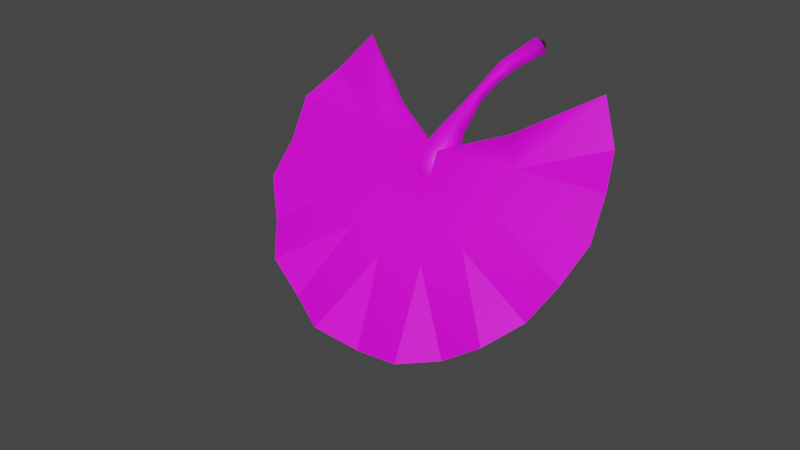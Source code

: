 # Source: FE_LEAF_20-08.blend  (saved by Blender 3.0.42; exported with 4.5.12 LTS)
import bpy
from mathutils import Matrix  # noqa: F401  (used for matrix-valued properties, if any)

bpy.ops.wm.read_factory_settings(use_empty=True)
scene = bpy.context.scene
scene.name = 'Scene'

# ---- collections
col_collection = bpy.data.collections.new('Collection'); scene.collection.children.link(col_collection)

# ---- images (referenced by path relative to the original .blend; pixels are not part of the script)
import os
ASSET_DIR = os.environ.get("B2B_ASSET_DIR", "")  # directory of the original .blend (textures are referenced by path, not embedded)
HERE = os.path.dirname(os.path.abspath(__file__))  # packed textures are extracted next to this script under _unpacked/

def load_image(name, relpath, width, height, colorspace="sRGB"):
    """Load a texture the original file referenced (path relative to the .blend, or extracted next to this script)."""
    p = next((c for c in (os.path.join(HERE, relpath), os.path.join(ASSET_DIR, relpath)) if relpath and os.path.exists(c)), "")
    if p:
        img = bpy.data.images.load(p, check_existing=True)
        img.name = name
    else:  # same state as the original file: an image datablock whose file is absent (Cycles renders it pink)
        img = bpy.data.images.new(name, width, height)
        img.source = "FILE"
        img.filepath = "//" + (relpath or name)
    img.colorspace_settings.name = colorspace
    return img
img_fe_leaf_20_tex_dds = load_image('FE_leaf_20_tex.dds', 'FE_leaf_20_tex.dds', 1024, 1024, 'sRGB')

# ---- materials (node trees are filled in below, after node groups)
mat_material_001 = bpy.data.materials.new('Material.001')
mat_material_001.use_transparent_shadow = False

# ---- material node trees
mat_material_001.use_nodes = True; mat_material_001.node_tree.nodes.clear()
_N = mat_material_001.node_tree.nodes; _L = mat_material_001.node_tree.links
n0 = _N.new('ShaderNodeBsdfPrincipled'); n0.name = 'Principled BSDF'; n0.location = (10, 300)
n0.distribution = 'GGX'
n0.subsurface_method = 'RANDOM_WALK_SKIN'
n0.inputs[3].default_value = 1.45
n0.inputs[27].default_value = (0.0, 0.0, 0.0, 1.0)
n0.inputs[28].default_value = 1.0
n1 = _N.new('ShaderNodeOutputMaterial'); n1.name = 'Material Output'; n1.location = (300, 300)
n2 = _N.new('ShaderNodeTexImage'); n2.name = 'Image Texture'; n2.location = (-280, 275)
n2.image = img_fe_leaf_20_tex_dds
_L.new(n0.outputs[0], n1.inputs[0])
_L.new(n2.outputs[0], n0.inputs[0])
n1.is_active_output = True

# ---- world
world_world = bpy.data.worlds.new('World'); scene.world = world_world
world_world.use_nodes = True; world_world.node_tree.nodes.clear()
_N = world_world.node_tree.nodes; _L = world_world.node_tree.links
n0 = _N.new('ShaderNodeOutputWorld'); n0.name = 'World Output'; n0.location = (300, 300)
n1 = _N.new('ShaderNodeBackground'); n1.name = 'Background'; n1.location = (10, 300)
n1.inputs[0].default_value = (0.05088, 0.05088, 0.05088, 1.0)
_L.new(n1.outputs[0], n0.inputs[0])
n0.is_active_output = True
world_world.color = (0.05088, 0.05088, 0.05088)
world_world.use_sun_shadow = False
world_world.sun_shadow_jitter_overblur = 0.0

# ---- meshes
me_fe_branch_assemblage_02_gmdl_002 = bpy.data.meshes.new('FE_branch_assemblage_02.gmdl.002')
me_fe_branch_assemblage_02_gmdl_002.from_pydata([(-0.006119, -0.4856, -0.1905), (-0.05911, -0.4748, -0.2363), (-0.003029, -0.4937, -0.2463), (-0.05911, -0.4748, -0.2363), (-0.0109, -0.4683, -0.2701), (0.04972, -0.4754, -0.2425), (-0.007842, -0.4398, -0.1446), (0.05845, -0.4327, -0.2073), (-0.01239, -0.4231, -0.2405), (-0.06872, -0.4318, -0.2001), (-0.06872, -0.4318, -0.2001), (0.03408, -0.3585, -0.1364), (-0.00419, -0.3697, -0.09865), (-0.007913, -0.352, -0.1549), (-0.003929, -0.2661, -0.09206), (0.02018, -0.2728, -0.08298), (-0.04004, -0.3581, -0.1335), (-0.0231, -0.2736, -0.08065), (-0.04004, -0.3581, -0.1335), (0.001703, -0.2843, -0.06545), (-0.0231, -0.2736, -0.08065), (-0.003448, 0.01687, 0.02075), (0.03479, 0.01554, -0.01568), (0.0002672, 0.06145, -0.003128), (-0.008378, 0.01599, -0.0356), (-0.04332, 0.01665, -0.01065), (-0.04332, 0.01665, -0.01065), (0.01984, -0.1979, -0.0511), (-0.0003113, -0.21, -0.03011), (-0.2323, -0.3887, -0.1958), (-0.4895, -0.41, -0.1484), (-0.4474, -0.3131, -0.07993), (-0.2323, -0.3887, -0.1958), (-0.2392, -0.4663, -0.2887), (-0.4931, -0.4673, -0.2619), (-0.4895, -0.41, -0.1484), (-0.2392, -0.4663, -0.2887), (-0.4769, -0.5665, -0.3384), (-0.4931, -0.4673, -0.2619), (-0.188, -0.5348, -0.3722), (-0.4187, -0.6166, -0.4423), (-0.4769, -0.5665, -0.3384), (-0.188, -0.5348, -0.3722), (-0.3475, -0.6988, -0.5027), (-0.4187, -0.6166, -0.4423), (-0.09207, -0.577, -0.4282), (-0.2439, -0.7192, -0.5738), (-0.3475, -0.6988, -0.5027), (-0.09207, -0.577, -0.4282), (-0.1327, -0.7707, -0.6031), (-0.2439, -0.7192, -0.5738), (0.03411, -0.5862, -0.4405), (0.003388, -0.7568, -0.6247), (-0.1327, -0.7707, -0.6031), (0.03411, -0.5862, -0.4405), (0.1397, -0.7693, -0.6017), (0.003388, -0.7568, -0.6247), (0.145, -0.56, -0.4043), (0.2469, -0.7182, -0.5726), (0.1397, -0.7693, -0.6017), (0.145, -0.56, -0.4043), (0.3485, -0.6982, -0.5021), (0.2469, -0.7182, -0.5726), (0.2196, -0.5043, -0.3342), (0.4179, -0.6165, -0.4432), (0.3485, -0.6982, -0.5021), (0.2196, -0.5043, -0.3342), (0.4751, -0.5707, -0.3423), (0.4179, -0.6165, -0.4432), (0.2428, -0.4389, -0.2784), (0.4928, -0.4721, -0.2668), (0.4751, -0.5707, -0.3423), (0.2331, -0.3906, -0.1978), (0.491, -0.4151, -0.1539), (0.4928, -0.4721, -0.2668), (0.2331, -0.3906, -0.1978), (0.4502, -0.3171, -0.08554), (0.491, -0.4151, -0.1539), (0.1842, -0.34, -0.119), (0.3779, -0.251, 0.01858), (0.4502, -0.3171, -0.08554), (-0.184, -0.3398, -0.1188), (-0.4474, -0.3131, -0.07993), (-0.376, -0.2518, 0.01776), (-0.4474, -0.3131, -0.07993), (-0.4895, -0.41, -0.1484), (-0.2341, -0.4222, -0.1609), (-0.4895, -0.41, -0.1484), (-0.4931, -0.4673, -0.2619), (-0.2464, -0.4704, -0.2417), (-0.2341, -0.4222, -0.1609), (-0.4931, -0.4673, -0.2619), (-0.4769, -0.5665, -0.3384), (-0.2252, -0.5383, -0.2999), (-0.4769, -0.5665, -0.3384), (-0.4187, -0.6166, -0.4423), (-0.2252, -0.5383, -0.2999), (-0.4187, -0.6166, -0.4423), (-0.3475, -0.6988, -0.5027), (-0.1487, -0.5981, -0.3749), (-0.2252, -0.5383, -0.2999), (-0.3475, -0.6988, -0.5027), (-0.2439, -0.7192, -0.5738), (-0.1487, -0.5981, -0.3749), (-0.2439, -0.7192, -0.5738), (-0.1327, -0.7707, -0.6031), (-0.0324, -0.626, -0.4131), (-0.1487, -0.5981, -0.3749), (-0.1327, -0.7707, -0.6031), (0.003388, -0.7568, -0.6247), (-0.0324, -0.626, -0.4131), (0.003388, -0.7568, -0.6247), (0.1397, -0.7693, -0.6017), (0.09747, -0.6154, -0.3993), (-0.0324, -0.626, -0.4131), (0.1397, -0.7693, -0.6017), (0.2469, -0.7182, -0.5726), (0.09747, -0.6154, -0.3993), (0.2469, -0.7182, -0.5726), (0.3485, -0.6982, -0.5021), (0.1927, -0.5715, -0.3415), (0.09747, -0.6154, -0.3993), (0.3485, -0.6982, -0.5021), (0.4179, -0.6165, -0.4432), (0.1927, -0.5715, -0.3415), (0.4179, -0.6165, -0.4432), (0.4751, -0.5707, -0.3423), (0.2427, -0.5028, -0.257), (0.1927, -0.5715, -0.3415), (0.4751, -0.5707, -0.3423), (0.4928, -0.4721, -0.2668), (0.2427, -0.5028, -0.257), (0.4928, -0.4721, -0.2668), (0.491, -0.4151, -0.1539), (0.2349, -0.424, -0.1629), (0.2427, -0.5028, -0.257), (0.491, -0.4151, -0.1539), (0.4502, -0.3171, -0.08554), (0.2349, -0.424, -0.1629), (0.4502, -0.3171, -0.08554), (0.3779, -0.251, 0.01858), (0.1893, -0.3697, -0.0974), (0.2349, -0.424, -0.1629), (-0.376, -0.2518, 0.01776), (-0.4474, -0.3131, -0.07993), (-0.2341, -0.4222, -0.1609), (-0.1893, -0.3697, -0.09743), (-8.686e-07, -0.4157, -0.1919), (-8.85e-07, -0.4467, -0.1714), (0.3779, -0.251, 0.01858), (0.1842, -0.34, -0.119), (-0.376, -0.2518, 0.01776), (-0.184, -0.3398, -0.1188), (-8.686e-07, -0.4157, -0.1919), (-0.004833, -0.1915, -0.061), (-0.005387, -0.1217, -0.04277), (0.02751, -0.126, -0.02827), (-0.02362, -0.198, -0.04955), (-0.03168, -0.1258, -0.02511), (-8.518e-05, -0.1324, -0.000645), (-0.03168, -0.1258, -0.02511), (-0.02362, -0.198, -0.04955)], [], [(0, 1, 2), (3, 4, 2), (4, 5, 2), (5, 0, 2), (7, 6, 5), (6, 0, 5), (8, 7, 4), (7, 5, 4), (8, 4, 9), (4, 3, 9), (10, 1, 6), (1, 0, 6), (6, 7, 12), (7, 11, 12), (11, 13, 15), (13, 14, 15), (13, 16, 14), (16, 17, 14), (18, 12, 20), (12, 19, 20), (21, 22, 23), (22, 24, 23), (24, 25, 23), (26, 21, 23), (27, 28, 15), (19, 15, 28), (29, 30, 31), (35, 32, 34), (32, 33, 34), (36, 37, 38), (41, 33, 40), (33, 39, 40), (42, 43, 44), (47, 39, 46), (39, 45, 46), (48, 49, 50), (53, 45, 52), (45, 51, 52), (54, 55, 56), (59, 51, 58), (51, 57, 58), (60, 61, 62), (65, 57, 64), (57, 63, 64), (66, 67, 68), (71, 63, 70), (63, 69, 70), (73, 74, 72), (69, 72, 74), (75, 76, 77), (80, 72, 79), (72, 78, 79), (82, 83, 32), (81, 32, 83), (84, 85, 86), (87, 88, 90), (88, 89, 90), (92, 93, 91), (91, 93, 89), (94, 95, 96), (97, 98, 100), (98, 99, 100), (101, 102, 103), (104, 105, 107), (105, 106, 107), (108, 109, 110), (111, 112, 114), (112, 113, 114), (115, 116, 117), (118, 119, 121), (119, 120, 121), (122, 123, 124), (125, 126, 128), (126, 127, 128), (129, 130, 131), (132, 133, 135), (133, 134, 135), (136, 137, 138), (139, 140, 142), (140, 141, 142), (144, 145, 143), (143, 145, 146), (33, 32, 147), (39, 33, 147), (45, 39, 147), (51, 45, 147), (57, 51, 147), (63, 57, 147), (69, 63, 147), (72, 69, 147), (78, 72, 147), (32, 81, 147), (90, 89, 148), (89, 93, 148), (100, 99, 148), (107, 106, 148), (114, 113, 148), (121, 120, 148), (128, 127, 148), (135, 134, 148), (142, 141, 148), (146, 145, 148), (141, 149, 150), (151, 146, 152), (141, 150, 148), (148, 150, 153), (146, 148, 152), (148, 153, 152), (156, 27, 155), (27, 154, 155), (158, 155, 157), (154, 157, 155), (22, 156, 24), (156, 155, 24), (25, 24, 158), (155, 158, 24), (7, 8, 11), (8, 13, 11), (9, 16, 8), (8, 16, 13), (15, 14, 27), (14, 154, 27), (14, 17, 154), (17, 157, 154), (15, 19, 11), (12, 11, 19), (21, 159, 22), (159, 156, 22), (159, 28, 156), (28, 27, 156), (21, 26, 159), (160, 159, 26), (160, 161, 159), (161, 28, 159), (28, 161, 19), (20, 19, 161), (6, 12, 10), (10, 12, 18)])
me_fe_branch_assemblage_02_gmdl_002.polygons.foreach_set('use_smooth', [True] * 138)
_uv = me_fe_branch_assemblage_02_gmdl_002.uv_layers.new(name='UVMap')
_uv.uv.foreach_set('vector', [0.2894, 0.2053, 0.2894, 0.2477, 0.2633, 0.1412, 0.2894, 0.04144, 0.2894, 0.08291, 0.2633, 0.1412, 0.2894, 0.08291, 0.2894, 0.131, 0.2633, 0.1412, 0.2894, 0.131, 0.2894, 0.2053, 0.2633, 0.1412, 0.3362, 0.131, 0.3362, 0.2053, 0.2894, 0.131, 0.3362, 0.2053, 0.2894, 0.2053, 0.2894, 0.131, 0.3362, 0.08269, 0.3362, 0.131, 0.2894, 0.08291, 0.3362, 0.131, 0.2894, 0.131, 0.2894, 0.08291, 0.3362, 0.08269, 0.2894, 0.08291, 0.3362, 0.04144, 0.2894, 0.08291, 0.2894, 0.04144, 0.3362, 0.04144, 0.3362, 0.2477, 0.2894, 0.2477, 0.3362, 0.2053, 0.2894, 0.2477, 0.2894, 0.2053, 0.3362, 0.2053, 0.3362, 0.2053, 0.3362, 0.131, 0.4017, 0.2053, 0.3362, 0.131, 0.4013, 0.131, 0.4017, 0.2053, 0.4013, 0.131, 0.4014, 0.08269, 0.4665, 0.131, 0.4014, 0.08269, 0.4666, 0.08269, 0.4665, 0.131, 0.4014, 0.08269, 0.4016, 0.04144, 0.4666, 0.08269, 0.4016, 0.04144, 0.4671, 0.04144, 0.4666, 0.08269, 0.4017, 0.2477, 0.4017, 0.2053, 0.4672, 0.2477, 0.4017, 0.2053, 0.4672, 0.2053, 0.4672, 0.2477, 0.6822, 0.2053, 0.6817, 0.131, 0.7862, 0.1451, 0.6817, 0.131, 0.6819, 0.08293, 0.7862, 0.1451, 0.6819, 0.08293, 0.6823, 0.04144, 0.7862, 0.1451, 0.6824, 0.2477, 0.6822, 0.2053, 0.7862, 0.1451, 0.5279, 0.131, 0.5286, 0.2053, 0.4665, 0.131, 0.4672, 0.2053, 0.4665, 0.131, 0.5286, 0.2053, 0.7709, 0.7999, 0.6977, 0.9576, 0.7551, 0.9733, 0.6977, 0.9576, 0.7709, 0.7999, 0.6439, 0.932, 0.7709, 0.7999, 0.7175, 0.7745, 0.6439, 0.932, 0.7175, 0.7745, 0.5954, 0.8975, 0.6439, 0.932, 0.5954, 0.8975, 0.7175, 0.7745, 0.5535, 0.8549, 0.7175, 0.7745, 0.6759, 0.7323, 0.5535, 0.8549, 0.6759, 0.7323, 0.5195, 0.8056, 0.5535, 0.8549, 0.5195, 0.8056, 0.6759, 0.7323, 0.4946, 0.7511, 0.6759, 0.7323, 0.6512, 0.6782, 0.4946, 0.7511, 0.6512, 0.6782, 0.4794, 0.6931, 0.4946, 0.7511, 0.4794, 0.6931, 0.6512, 0.6782, 0.4744, 0.6332, 0.6512, 0.6782, 0.6462, 0.6188, 0.4744, 0.6332, 0.6462, 0.6188, 0.4798, 0.5734, 0.4744, 0.6332, 0.4798, 0.5734, 0.6462, 0.6188, 0.4953, 0.5155, 0.6462, 0.6188, 0.6617, 0.5613, 0.4953, 0.5155, 0.6617, 0.5613, 0.5206, 0.4612, 0.4953, 0.5155, 0.5206, 0.4612, 0.6617, 0.5613, 0.5549, 0.4121, 0.6617, 0.5613, 0.6957, 0.5126, 0.5549, 0.4121, 0.6957, 0.5126, 0.5971, 0.3698, 0.5549, 0.4121, 0.5971, 0.3698, 0.6957, 0.5126, 0.6459, 0.3355, 0.6957, 0.5126, 0.7306, 0.4849, 0.6459, 0.3355, 0.6998, 0.3103, 0.6459, 0.3355, 0.772, 0.4685, 0.7306, 0.4849, 0.772, 0.4685, 0.6459, 0.3355, 0.772, 0.4685, 0.7573, 0.295, 0.6998, 0.3103, 0.7573, 0.295, 0.772, 0.4685, 0.8217, 0.2892, 0.772, 0.4685, 0.8212, 0.4621, 0.8217, 0.2892, 0.7551, 0.9733, 0.8198, 0.978, 0.7709, 0.7999, 0.8204, 0.8065, 0.7709, 0.7999, 0.8198, 0.978, 0.3525, 0.9699, 0.2952, 0.9542, 0.3683, 0.7965, 0.2952, 0.9542, 0.2414, 0.9286, 0.354, 0.7925, 0.2414, 0.9286, 0.3271, 0.7798, 0.354, 0.7925, 0.1928, 0.894, 0.3028, 0.7625, 0.2414, 0.9286, 0.2414, 0.9286, 0.3028, 0.7625, 0.3271, 0.7798, 0.1928, 0.894, 0.1509, 0.8515, 0.2923, 0.7518, 0.1509, 0.8515, 0.117, 0.8022, 0.2819, 0.7412, 0.117, 0.8022, 0.2649, 0.7165, 0.2819, 0.7412, 0.117, 0.8022, 0.09203, 0.7477, 0.2587, 0.7029, 0.09203, 0.7477, 0.07684, 0.6896, 0.2524, 0.6893, 0.07684, 0.6896, 0.2448, 0.6603, 0.2524, 0.6893, 0.07684, 0.6896, 0.07185, 0.6298, 0.2436, 0.6453, 0.07185, 0.6298, 0.07722, 0.57, 0.2423, 0.6304, 0.07722, 0.57, 0.245, 0.6005, 0.2423, 0.6304, 0.07722, 0.57, 0.09279, 0.5121, 0.2489, 0.586, 0.09279, 0.5121, 0.1181, 0.4578, 0.2528, 0.5715, 0.1181, 0.4578, 0.2655, 0.5443, 0.2528, 0.5715, 0.1181, 0.4578, 0.1523, 0.4087, 0.274, 0.5321, 0.1523, 0.4087, 0.1945, 0.3664, 0.2826, 0.5198, 0.1945, 0.3664, 0.3037, 0.4986, 0.2826, 0.5198, 0.1945, 0.3664, 0.2433, 0.3321, 0.3159, 0.4901, 0.2433, 0.3321, 0.2972, 0.3069, 0.3281, 0.4815, 0.2972, 0.3069, 0.355, 0.4689, 0.3281, 0.4815, 0.2972, 0.3069, 0.3547, 0.2915, 0.3694, 0.4651, 0.3547, 0.2915, 0.4192, 0.2858, 0.3838, 0.4612, 0.4192, 0.2858, 0.4134, 0.4587, 0.3838, 0.4612, 0.3525, 0.9699, 0.3827, 0.8004, 0.4172, 0.9746, 0.4172, 0.9746, 0.3827, 0.8004, 0.4123, 0.8031, 0.7175, 0.7745, 0.7709, 0.7999, 0.8582, 0.6345, 0.6759, 0.7323, 0.7175, 0.7745, 0.8582, 0.6345, 0.6512, 0.6782, 0.6759, 0.7323, 0.8582, 0.6345, 0.6462, 0.6188, 0.6512, 0.6782, 0.8582, 0.6345, 0.6617, 0.5613, 0.6462, 0.6188, 0.8582, 0.6345, 0.6957, 0.5126, 0.6617, 0.5613, 0.8582, 0.6345, 0.7306, 0.4849, 0.6957, 0.5126, 0.8582, 0.6345, 0.772, 0.4685, 0.7306, 0.4849, 0.8582, 0.6345, 0.8212, 0.4621, 0.772, 0.4685, 0.8582, 0.6345, 0.7709, 0.7999, 0.8204, 0.8065, 0.8582, 0.6345, 0.354, 0.7925, 0.3271, 0.7798, 0.4476, 0.631, 0.3271, 0.7798, 0.3028, 0.7625, 0.4476, 0.631, 0.2819, 0.7412, 0.2649, 0.7165, 0.4476, 0.631, 0.2524, 0.6893, 0.2448, 0.6603, 0.4476, 0.631, 0.2423, 0.6304, 0.245, 0.6005, 0.4476, 0.631, 0.2528, 0.5715, 0.2655, 0.5443, 0.4476, 0.631, 0.2826, 0.5198, 0.3037, 0.4986, 0.4476, 0.631, 0.3281, 0.4815, 0.355, 0.4689, 0.4476, 0.631, 0.3838, 0.4612, 0.4134, 0.4587, 0.4476, 0.631, 0.4123, 0.8031, 0.3827, 0.8004, 0.4476, 0.631, 0.4134, 0.4587, 0.4192, 0.2858, 0.4239, 0.4587, 0.4172, 0.9746, 0.4123, 0.8031, 0.4233, 0.8031, 0.4134, 0.4587, 0.4239, 0.4587, 0.4476, 0.631, 0.4476, 0.631, 0.4239, 0.4587, 0.4583, 0.6311, 0.4123, 0.8031, 0.4476, 0.631, 0.4233, 0.8031, 0.4476, 0.631, 0.4583, 0.6311, 0.4233, 0.8031, 0.5893, 0.131, 0.5279, 0.131, 0.5896, 0.08283, 0.5279, 0.131, 0.5281, 0.08276, 0.5896, 0.08283, 0.5901, 0.04144, 0.5896, 0.08283, 0.5286, 0.04144, 0.5281, 0.08276, 0.5286, 0.04144, 0.5896, 0.08283, 0.6817, 0.131, 0.5893, 0.131, 0.6819, 0.08293, 0.5893, 0.131, 0.5896, 0.08283, 0.6819, 0.08293, 0.6823, 0.04144, 0.6819, 0.08293, 0.5901, 0.04144, 0.5896, 0.08283, 0.5901, 0.04144, 0.6819, 0.08293, 0.3362, 0.131, 0.3362, 0.08269, 0.4013, 0.131, 0.3362, 0.08269, 0.4014, 0.08269, 0.4013, 0.131, 0.3362, 0.04144, 0.4016, 0.04144, 0.3362, 0.08269, 0.3362, 0.08269, 0.4016, 0.04144, 0.4014, 0.08269, 0.4665, 0.131, 0.4666, 0.08269, 0.5279, 0.131, 0.4666, 0.08269, 0.5281, 0.08276, 0.5279, 0.131, 0.4666, 0.08269, 0.4671, 0.04144, 0.5281, 0.08276, 0.4671, 0.04144, 0.5286, 0.04144, 0.5281, 0.08276, 0.4665, 0.131, 0.4672, 0.2053, 0.4013, 0.131, 0.4017, 0.2053, 0.4013, 0.131, 0.4672, 0.2053, 0.6822, 0.2053, 0.59, 0.2053, 0.6817, 0.131, 0.59, 0.2053, 0.5893, 0.131, 0.6817, 0.131, 0.59, 0.2053, 0.5286, 0.2053, 0.5893, 0.131, 0.5286, 0.2053, 0.5279, 0.131, 0.5893, 0.131, 0.6822, 0.2053, 0.6824, 0.2477, 0.59, 0.2053, 0.5902, 0.2477, 0.59, 0.2053, 0.6824, 0.2477, 0.5902, 0.2477, 0.5287, 0.2477, 0.59, 0.2053, 0.5287, 0.2477, 0.5286, 0.2053, 0.59, 0.2053, 0.5286, 0.2053, 0.5287, 0.2477, 0.4672, 0.2053, 0.4672, 0.2477, 0.4672, 0.2053, 0.5287, 0.2477, 0.3362, 0.2053, 0.4017, 0.2053, 0.3362, 0.2477, 0.3362, 0.2477, 0.4017, 0.2053, 0.4017, 0.2477])
me_fe_branch_assemblage_02_gmdl_002.materials.append(mat_material_001)
me_fe_branch_assemblage_02_gmdl_002.use_remesh_fix_poles = True
me_fe_branch_assemblage_02_gmdl_002.use_remesh_preserve_attributes = False
me_fe_branch_assemblage_02_gmdl_002.update()
arm_armature = bpy.data.armatures.new('Armature')  # bones are not reproduced

# ---- objects
ob_1_252320_b_73_5302_f40_l50_u_26_8037 = bpy.data.objects.new('1,252320 B 73,5302 F40 L50 U 26,8037', me_fe_branch_assemblage_02_gmdl_002)
ob_armature = bpy.data.objects.new('Armature', arm_armature)

# ---- transforms, parenting, visibility, modifiers, constraints
ob_1_252320_b_73_5302_f40_l50_u_26_8037.parent = ob_armature
ob_1_252320_b_73_5302_f40_l50_u_26_8037.location = (0.0, 0.0, 0.0)
_vg = ob_1_252320_b_73_5302_f40_l50_u_26_8037.vertex_groups.new(name='Bone')
for _i, _w in zip([0, 1, 2, 3, 4, 5, 6, 7, 8, 9, 10, 11, 12, 13, 14, 15, 16, 17, 18, 19, 20, 21, 22, 23, 24, 25, 26, 27, 28, 29, 30, 31, 32, 33, 34, 35, 36, 37, 38, 39, 40, 41, 42, 43, 44, 45, 46, 47, 48, 49, 50, 51, 52, 53, 54, 55, 56, 57, 58, 59, 60, 61, 62, 63, 64, 65, 66, 67, 68, 69, 70, 71, 72, 73, 74, 75, 76, 77, 78, 79, 80, 81, 82, 83, 84, 85, 87, 88, 89, 91, 92, 93, 94, 95, 96, 97, 98, 99, 100, 101, 102, 103, 104, 105, 106, 107, 108, 109, 110, 111, 112, 113, 114, 115, 116, 117, 118, 119, 120, 121, 122, 123, 124, 125, 126, 127, 128, 129, 130, 131, 132, 133, 134, 135, 136, 137, 138, 139, 140, 141, 142, 143, 144, 147, 148, 149, 150, 151, 152, 153, 154, 155, 156, 157, 158, 159, 160, 161], [0.0, 5.895e-05, 0.01019, 0.0001075, 0.0, 0.002679, 0.0, 0.0, 0.0, 4.351e-06, 0.0001085, 0.0, 0.0, 8.047e-06, 0.0, 0.0, 0.0, 0.0, 0.0, 0.0, 0.0, 1.0, 1.0, 1.0, 1.0, 1.0, 1.0, 0.0, 0.0, 7.749e-07, 5.581e-06, 2.632e-09, 7.749e-07, 7.053e-06, 2.274e-05, 5.581e-06, 7.053e-06, 1.229e-08, 2.274e-05, 6.616e-06, 0.0, 1.229e-08, 6.616e-06, 8.14e-07, 0.0, 0.0008254, 3.629e-10, 8.14e-07, 0.0008254, 8.185e-09, 3.629e-10, 4.224e-05, 2.017e-05, 8.185e-09, 4.224e-05, 1.064e-05, 2.017e-05, 0.0, 0.0, 1.064e-05, 0.0, 0.0, 0.0, 0.0001035, 2.235e-07, 0.0, 0.0001035, 4.221e-12, 2.235e-07, 2.456e-05, 0.0, 4.221e-12, 1.004e-05, 5.159e-08, 0.0, 1.004e-05, 0.0, 5.159e-08, 0.0, 0.0, 0.0, 0.0, 2.632e-09, 0.0, 2.034e-09, 0.0, 0.0, 5.315e-08, 0.0, 5.315e-08, 3.004e-07, 0.0, 3.004e-07, 5.51e-10, 0.0, 5.51e-10, 1.022e-10, 0.0001479, 0.0, 1.022e-10, 6.31e-12, 0.0001479, 6.31e-12, 1.709e-10, 2.735e-06, 0.0001479, 1.709e-10, 6.304e-08, 2.735e-06, 6.304e-08, 3.525e-09, 0.0, 2.735e-06, 3.525e-09, 7.923e-09, 0.0, 7.923e-09, 4.34e-10, 2.019e-05, 0.0, 4.34e-10, 1.746e-10, 2.019e-05, 1.746e-10, 8.063e-09, 3.455e-05, 2.019e-05, 8.063e-09, 0.0, 3.455e-05, 0.0, 7.012e-07, 1.681e-05, 3.455e-05, 7.012e-07, 8.657e-07, 1.681e-05, 8.657e-07, 0.0, 0.0, 1.681e-05, 0.0, 2.034e-09, 0.0, 0.0, 0.0, 0.0, 0.0, 0.0, 0.0, 0.0, 0.0, 0.0, 0.0, 0.0, 0.0, 0.0, 0.0]): _vg.add([_i], _w, 'REPLACE')
_vg = ob_1_252320_b_73_5302_f40_l50_u_26_8037.vertex_groups.new(name='Bone.001')
for _i, _w in zip([27, 28, 154, 155, 156, 157, 158, 159, 160, 161], [0.0, 0.0, 0.0, 1.0, 1.0, 0.0, 1.0, 1.0, 1.0, 0.0]): _vg.add([_i], _w, 'REPLACE')
_vg = ob_1_252320_b_73_5302_f40_l50_u_26_8037.vertex_groups.new(name='Bone.002')
for _i, _w in zip([0, 1, 2, 3, 4, 5, 6, 7, 8, 9, 10, 11, 12, 13, 14, 15, 16, 17, 18, 19, 20, 29, 30, 31, 32, 33, 34, 35, 36, 37, 38, 39, 40, 41, 42, 43, 44, 45, 46, 47, 48, 49, 50, 51, 52, 53, 54, 55, 56, 57, 58, 59, 60, 61, 62, 63, 64, 65, 66, 67, 68, 69, 70, 71, 72, 73, 74, 75, 76, 77, 78, 79, 80, 81, 82, 83, 84, 85, 86, 87, 88, 89, 90, 91, 92, 93, 94, 95, 96, 97, 98, 99, 100, 101, 102, 103, 104, 105, 106, 107, 108, 109, 110, 111, 112, 113, 114, 115, 116, 117, 118, 119, 120, 121, 122, 123, 124, 125, 126, 127, 128, 129, 130, 131, 132, 133, 134, 135, 136, 137, 138, 139, 140, 141, 142, 143, 144, 145, 146, 147, 148, 149, 150, 151, 152, 153], [1.0, 0.9999, 0.9898, 0.9999, 1.0, 0.9973, 1.0, 1.0, 1.0, 1.0, 0.9998, 0.5, 0.4998, 0.5, 0.0, 0.0, 0.5, 0.0, 0.5, 0.0, 0.0, 0.5, 0.006394, 0.0005017, 0.5, 0.5014, 0.02246, 0.006394, 0.5014, 0.009371, 0.02246, 0.6, 8.392e-05, 0.009371, 0.6, 0.003227, 8.392e-05, 0.5992, 8.106e-06, 0.003227, 0.5992, 4.224e-06, 8.106e-06, 0.6, 0.03317, 4.224e-06, 0.6, 0.005366, 0.03317, 0.6, 1.359e-05, 0.005366, 0.6, 0.0, 1.359e-05, 0.5717, 3.679e-05, 0.0, 0.5717, 1.311e-06, 3.679e-05, 0.5, 4.196e-05, 1.311e-06, 0.5, 1.64e-05, 4.196e-05, 0.5, 0.0003719, 1.64e-05, 0.5, 0.0001349, 0.0003719, 0.5004, 0.0005017, 0.0, 0.001101, 0.0, 0.5, 0.0, 0.001452, 0.5, 0.5, 0.001452, 0.0007622, 0.5969, 0.0007622, 2.503e-06, 0.5969, 2.503e-06, 7.868e-06, 0.6012, 0.5969, 7.868e-06, 2.861e-06, 0.6012, 2.861e-06, 3.874e-06, 0.6037, 0.6012, 3.874e-06, 0.0001705, 0.6037, 0.0001705, 7.927e-05, 0.6001, 0.6037, 7.927e-05, 4.66e-05, 0.6001, 4.66e-05, 1.43e-05, 0.5985, 0.6001, 1.43e-05, 2.503e-05, 0.5985, 2.503e-05, 0.000159, 0.6, 0.5985, 0.000159, 0.0, 0.6, 0.0, 0.0001272, 0.5, 0.6, 0.0001272, 0.0001667, 0.5, 0.0001667, 0.0006773, 0.5, 0.5, 0.0, 0.001101, 0.5, 0.5, 1.0, 1.0, 0.0006773, 0.5, 0.0, 0.5002, 1.0]): _vg.add([_i], _w, 'REPLACE')
_vg = ob_1_252320_b_73_5302_f40_l50_u_26_8037.vertex_groups.new(name='Bone.003')
for _i, _w in zip([6, 11, 12, 13, 14, 15, 16, 17, 18, 19, 20, 27, 28, 86, 88, 90, 91, 145, 146, 148, 154, 157, 161], [0.0, 1.114e-07, 0.0003506, 1.649e-06, 0.0, 0.0, 3.276e-07, 0.0, 2.843e-05, 0.0, 0.0, 1.0, 1.0, 0.0, 0.0, 0.0, 0.0, 0.0, 0.0, 0.0, 1.0, 1.0, 1.0]): _vg.add([_i], _w, 'REPLACE')
_vg = ob_1_252320_b_73_5302_f40_l50_u_26_8037.vertex_groups.new(name='Bone.004')
for _i, _w in zip([0, 1, 2, 3, 4, 5, 6, 7, 8, 9, 10, 11, 12, 13, 14, 15, 16, 17, 18, 19, 20, 21, 22, 23, 24, 25, 26, 27, 28, 29, 30, 31, 32, 33, 34, 35, 36, 37, 38, 39, 40, 41, 42, 43, 44, 45, 46, 47, 48, 49, 50, 51, 52, 53, 54, 55, 56, 57, 58, 59, 60, 61, 62, 63, 64, 65, 66, 67, 68, 69, 70, 71, 72, 73, 74, 75, 76, 77, 78, 79, 80, 81, 82, 83, 84, 85, 86, 87, 89, 90, 92, 93, 94, 95, 96, 97, 98, 99, 100, 101, 102, 103, 104, 105, 106, 107, 108, 109, 110, 111, 112, 113, 114, 115, 116, 117, 118, 119, 120, 121, 122, 123, 124, 125, 126, 127, 128, 129, 130, 131, 132, 133, 134, 135, 136, 137, 138, 139, 140, 141, 142, 143, 144, 145, 146, 147, 148, 149, 150, 151, 152, 153, 154, 155, 156, 157, 158, 159, 160, 161], [0.0, 0.0, 0.0, 0.0, 0.0, 0.0, 0.0, 0.0, 0.0, 0.0, 0.0, 0.5, 0.4998, 0.5, 1.0, 1.0, 0.5, 1.0, 0.5, 1.0, 1.0, 0.0, 0.0, 0.0, 0.0, 0.0, 0.0, 0.0, 0.0, 0.0, 0.0, 0.0, 0.0, 0.0, 0.0, 0.0, 0.0, 0.0, 0.0, 0.0, 0.0, 0.0, 0.0, 0.0, 0.0, 0.0, 0.0, 0.0, 0.0, 0.0, 0.0, 0.0, 0.0, 0.0, 0.0, 0.0, 0.0, 0.0, 0.0, 0.0, 0.0, 0.0, 0.0, 0.0, 0.0, 0.0, 0.0, 0.0, 0.0, 0.0, 0.0, 0.0, 0.0, 0.0, 0.0, 0.0, 0.0, 0.0, 0.0, 0.0, 0.0, 0.0, 0.0, 0.0, 0.0, 0.0, 0.0, 0.0, 0.0, 0.0, 0.0, 0.0, 0.0, 0.0, 0.0, 0.0, 0.0, 0.0, 0.0, 0.0, 0.0, 0.0, 0.0, 0.0, 0.0, 0.0, 0.0, 0.0, 0.0, 0.0, 0.0, 0.0, 0.0, 0.0, 0.0, 0.0, 0.0, 0.0, 0.0, 0.0, 0.0, 0.0, 0.0, 0.0, 0.0, 0.0, 0.0, 0.0, 0.0, 0.0, 0.0, 0.0, 0.0, 0.0, 0.0, 0.0, 0.0, 0.0, 0.0, 0.0, 0.0, 0.0, 0.0, 0.0, 0.0, 0.0, 0.0, 0.0, 0.0, 0.0, 0.0, 0.0, 0.0, 0.0, 0.0, 0.0, 0.0, 0.0, 0.0, 0.0]): _vg.add([_i], _w, 'REPLACE')
_vg = ob_1_252320_b_73_5302_f40_l50_u_26_8037.vertex_groups.new(name='Bone.005')
for _i, _w in zip([10, 29, 30, 31, 32, 33, 34, 35, 36, 37, 38, 39, 40, 41, 42, 43, 44, 45, 46, 47, 48, 49, 50, 51, 52, 53, 54, 55, 56, 57, 58, 59, 60, 61, 62, 63, 64, 65, 66, 67, 68, 69, 70, 71, 72, 73, 74, 75, 76, 77, 78, 79, 80, 81, 82, 83, 84, 85, 86, 87, 88, 89, 90, 91, 92, 93, 94, 95, 96, 97, 98, 99, 100, 101, 102, 103, 104, 105, 106, 107, 108, 109, 110, 111, 112, 113, 114, 115, 116, 117, 118, 119, 120, 121, 122, 123, 124, 125, 126, 127, 128, 129, 130, 131, 132, 133, 134, 135, 136, 137, 138, 139, 140, 141, 142, 143, 144, 145, 146, 149, 150, 151, 152], [8.829e-05, 0.5, 0.9936, 0.9995, 0.5, 0.4986, 0.9775, 0.9936, 0.4986, 0.9906, 0.9775, 0.4, 0.9999, 0.9906, 0.4, 0.9968, 0.9999, 0.4, 1.0, 0.9968, 0.4, 1.0, 1.0, 0.4, 0.9668, 1.0, 0.4, 0.9946, 0.9668, 0.4, 1.0, 0.9946, 0.4, 1.0, 1.0, 0.4282, 1.0, 1.0, 0.4282, 1.0, 1.0, 0.5, 1.0, 1.0, 0.5, 1.0, 1.0, 0.5, 0.9996, 1.0, 0.5, 0.9999, 0.9996, 0.4996, 0.9995, 1.0, 0.9989, 1.0, 0.5, 1.0, 0.9985, 0.5, 0.5, 0.9985, 0.9992, 0.4031, 0.9992, 1.0, 0.4031, 1.0, 1.0, 0.3987, 0.4031, 1.0, 1.0, 0.3987, 1.0, 1.0, 0.3963, 0.3987, 1.0, 0.9998, 0.3963, 0.9998, 0.9999, 0.3999, 0.3963, 0.9999, 1.0, 0.3999, 1.0, 1.0, 0.4015, 0.3999, 1.0, 1.0, 0.4015, 1.0, 0.9998, 0.4, 0.4015, 0.9998, 1.0, 0.4, 1.0, 0.9999, 0.5, 0.4, 0.9999, 0.9998, 0.5, 0.9998, 0.9993, 0.5, 0.5, 1.0, 0.9989, 0.5, 0.5, 0.9993, 0.5, 1.0, 0.4998]): _vg.add([_i], _w, 'REPLACE')
_m = ob_1_252320_b_73_5302_f40_l50_u_26_8037.modifiers.new('Armature', 'ARMATURE')
_m.object = ob_armature
ob_armature.location = (0.0, 0.0, 0.0)

# ---- collection membership
col_collection.objects.link(ob_1_252320_b_73_5302_f40_l50_u_26_8037)
col_collection.objects.link(ob_armature)

# ---- scene / render settings (as saved in the file)
scene.frame_start = 1; scene.frame_end = 250; scene.frame_set(30)
scene.render.engine = 'BLENDER_EEVEE_NEXT'
scene.cycles.sampling_pattern = 'TABULATED_SOBOL'
scene.cycles.use_light_tree = False
scene.view_settings.view_transform = 'Filmic'
bpy.context.view_layer.update()

# ---- added for rendering (the .blend has no active camera and no usable light): camera, sun
cam_auto = bpy.data.cameras.new('AutoCamera')
cam_auto.lens = 50.0
cam_auto.sensor_width = 36.0
cam_auto.clip_end = 1000.0
ob_auto_camera = bpy.data.objects.new('AutoCamera', cam_auto)
scene.collection.objects.link(ob_auto_camera)
ob_auto_camera.location = (1.62482, -2.5301, 0.967359)
ob_auto_camera.rotation_euler = (1.09748, -7.21219e-08, 0.694738)
scene.camera = ob_auto_camera
light_auto_sun = bpy.data.lights.new('AutoSun', 'SUN')
light_auto_sun.energy = 3.0
light_auto_sun.angle = 0.0523599
ob_auto_sun = bpy.data.objects.new('AutoSun', light_auto_sun)
scene.collection.objects.link(ob_auto_sun)
ob_auto_sun.rotation_euler = (0.872665, 0.174533, 0.523599)
bpy.context.view_layer.update()
